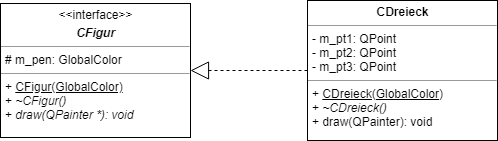

The diagram above was exported from draw.io. Its source (the exported page's mxGraphModel, read from the mxfile embedded in the PNG):
<mxGraphModel dx="668" dy="468" grid="1" gridSize="10" guides="1" tooltips="1" connect="1" arrows="1" fold="1" page="1" pageScale="1" pageWidth="850" pageHeight="1100" background="#ffffff" math="0" shadow="0">
  <root>
    <mxCell id="0" />
    <mxCell id="1" parent="0" />
    <mxCell id="5d2195bd80daf111-15" value="&lt;p style=&quot;margin: 0px ; margin-top: 4px ; text-align: center&quot;&gt;&amp;lt;&amp;lt;interface&amp;gt;&amp;gt;&lt;/p&gt;&lt;p style=&quot;margin: 0px ; margin-top: 4px ; text-align: center&quot;&gt;&lt;b&gt;&lt;i&gt;CFigur&lt;/i&gt;&lt;/b&gt;&lt;/p&gt;&lt;hr size=&quot;1&quot;&gt;&lt;p style=&quot;margin: 0px ; margin-left: 4px&quot;&gt;# m_pen: GlobalColor&lt;br&gt;&lt;/p&gt;&lt;hr size=&quot;1&quot;&gt;&lt;p style=&quot;margin: 0px ; margin-left: 4px&quot;&gt;+ &lt;u&gt;CFigur(GlobalColor)&lt;/u&gt;&lt;/p&gt;&lt;p style=&quot;margin: 0px ; margin-left: 4px&quot;&gt;+ &lt;i&gt;~CFigur()&lt;/i&gt;&lt;/p&gt;&lt;p style=&quot;margin: 0px ; margin-left: 4px&quot;&gt;+ &lt;i&gt;draw(QPainter *): void&lt;/i&gt;&lt;/p&gt;" style="verticalAlign=top;align=left;overflow=fill;fontSize=12;fontFamily=Helvetica;html=1;rounded=0;shadow=0;comic=0;labelBackgroundColor=none;strokeColor=#000000;strokeWidth=1;fillColor=#ffffff;" parent="1" vertex="1">
      <mxGeometry x="248" y="393" width="190" height="134" as="geometry" />
    </mxCell>
    <mxCell id="VEHXpF7Ukb8dkT4nCekU-1" value="&lt;p style=&quot;margin: 0px ; margin-top: 4px ; text-align: center&quot;&gt;&lt;b&gt;CDreieck&lt;/b&gt;&lt;/p&gt;&lt;hr size=&quot;1&quot;&gt;&lt;p style=&quot;margin: 0px ; margin-left: 4px&quot;&gt;- m_pt1: QPoint&lt;br&gt;- m_pt2: QPoint&lt;br&gt;&lt;/p&gt;&lt;p style=&quot;margin: 0px ; margin-left: 4px&quot;&gt;- m_pt3: QPoint&lt;br&gt;&lt;/p&gt;&lt;hr size=&quot;1&quot;&gt;&lt;p style=&quot;margin: 0px ; margin-left: 4px&quot;&gt;+ &lt;u&gt;CDreieck(GlobalColor)&lt;/u&gt;&lt;/p&gt;&lt;p style=&quot;margin: 0px ; margin-left: 4px&quot;&gt;+ &lt;i&gt;~CDreieck()&lt;/i&gt;&lt;/p&gt;&lt;p style=&quot;margin: 0px ; margin-left: 4px&quot;&gt;+ draw(QPainter): void&lt;/p&gt;" style="verticalAlign=top;align=left;overflow=fill;fontSize=12;fontFamily=Helvetica;html=1;rounded=0;shadow=0;comic=0;labelBackgroundColor=none;strokeColor=#000000;strokeWidth=1;fillColor=#ffffff;" parent="1" vertex="1">
      <mxGeometry x="555" y="390" width="190" height="140" as="geometry" />
    </mxCell>
    <mxCell id="VEHXpF7Ukb8dkT4nCekU-2" value="" style="endArrow=block;endSize=16;endFill=0;html=1;entryX=1;entryY=0.5;entryDx=0;entryDy=0;exitX=0;exitY=0.5;exitDx=0;exitDy=0;dashed=1;" parent="1" source="VEHXpF7Ukb8dkT4nCekU-1" target="5d2195bd80daf111-15" edge="1">
      <mxGeometry width="160" relative="1" as="geometry">
        <mxPoint x="310" y="540" as="sourcePoint" />
        <mxPoint x="470" y="540" as="targetPoint" />
      </mxGeometry>
    </mxCell>
  </root>
</mxGraphModel>